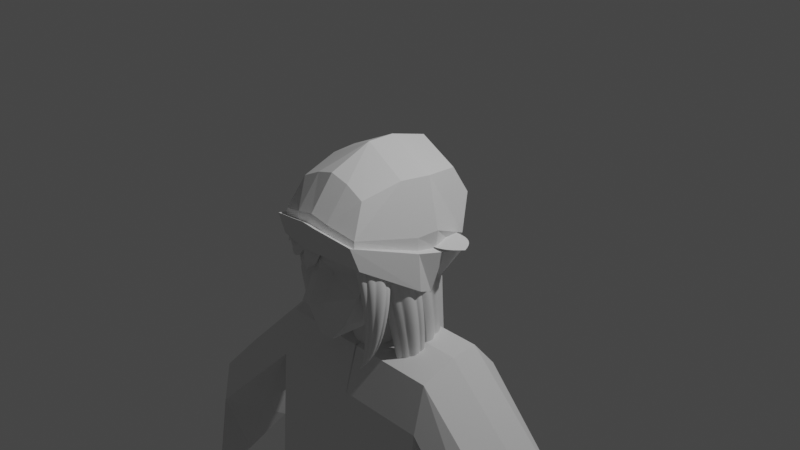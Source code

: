 # Source: angelia-Wip.blend  (saved by Blender 3.6.11; exported with 4.5.12 LTS)
import bpy
from mathutils import Matrix  # noqa: F401  (used for matrix-valued properties, if any)

bpy.ops.wm.read_factory_settings(use_empty=True)
scene = bpy.context.scene
scene.name = 'Scene'

# ---- collections
col_collection = bpy.data.collections.new('Collection'); scene.collection.children.link(col_collection)

# ---- world
world_world = bpy.data.worlds.new('World'); scene.world = world_world
world_world.use_nodes = True; world_world.node_tree.nodes.clear()
_N = world_world.node_tree.nodes; _L = world_world.node_tree.links
n0 = _N.new('ShaderNodeOutputWorld'); n0.name = 'World Output'; n0.location = (300, 300)
n1 = _N.new('ShaderNodeBackground'); n1.name = 'Background'; n1.location = (10, 300)
n1.inputs[0].default_value = (0.05088, 0.05088, 0.05088, 1.0)
_L.new(n1.outputs[0], n0.inputs[0])
n0.is_active_output = True
world_world.color = (0.05088, 0.05088, 0.05088)
world_world.use_sun_shadow = False
world_world.sun_shadow_jitter_overblur = 0.0

# ---- cameras
cam_camera = bpy.data.cameras.new('Camera')
cam_camera.clip_end = 100.0
cam_camera.ortho_scale = 7.314

# ---- lights
light_light = bpy.data.lights.new('Light', 'POINT')
light_light.transmission_factor = 0.0
light_light.energy = 1000.0
light_light.shadow_soft_size = 0.1
light_light.shadow_maximum_resolution = 0.006
light_light.use_absolute_resolution = True

# ---- meshes
me_cube_001 = bpy.data.meshes.new('Cube.001')
me_cube_001.from_pydata([(0.0, -1.117, -0.5157), (0.4269, -0.9466, -0.3828), (0.1111, -1.117, -0.483), (0.4383, -0.9624, 0.2477), (0.4302, -0.5822, -0.7074), (0.3612, -0.8016, 0.544), (0.5214, 0.06384, -0.4037), (0.4228, 0.2027, 0.5875), (0.2114, -1.018, 0.3847), (0.0, -1.026, 0.424), (0.07354, -1.093, -0.04347), (0.1598, -0.8016, 0.6654), (0.0, 0.06384, -0.4037), (0.0, 0.2463, 0.793), (0.5214, 0.3084, -0.005471), (0.5214, -0.2353, -0.4728), (0.5022, -0.1593, 0.6479), (0.4494, -0.9868, -0.02195), (0.0, -0.9635, -0.985), (0.0, -0.8016, 0.716), (0.0, -0.1178, 0.9034), (0.0, -0.2353, -0.566), (0.0, -1.093, -0.04347), (0.6466, -0.21, 0.07042), (0.0, 0.4817, 0.02438), (0.07491, -0.9635, -0.9789), (0.0, -1.243, -0.477), (0.04221, -1.243, -0.4702), (0.04706, -1.093, -0.04347), (0.4806, -0.8698, -0.1825), (0.101, -0.9513, -0.2123), (0.2916, -0.984, -0.7146), (0.5315, -0.4576, -0.4835), (0.6262, -0.3241, 0.06769), (0.4497, -0.4278, 0.6613), (0.0, -0.3958, 0.8751), (0.0, 0.4852, 0.4572), (0.4827, 0.3205, 0.3452), (0.03335, -1.08, -0.1476), (0.0, -1.08, -0.1503), (0.0, -1.007, -0.9628), (0.0768, -1.007, -0.9528), (0.101, -1.003, -0.945), (0.5973, -0.3775, -0.1988), (0.6026, -0.2217, -0.1835), (0.0, 0.2911, -0.2219), (0.5214, 0.2014, -0.1796), (0.0, -1.086, -0.7149), (0.09423, -1.081, -0.714), (0.2811, -1.033, -0.4233)], [], [(10, 8, 9, 22, 28), (24, 36, 37, 14), (23, 16, 34, 33), (2, 49, 30), (21, 15, 32, 4, 25, 18), (0, 2, 27, 26), (16, 20, 35, 34), (7, 13, 20, 16), (25, 41, 40, 18), (9, 8, 11, 19), (12, 6, 15, 21), (4, 31, 42, 25), (17, 3, 8, 10), (15, 44, 43, 32), (6, 46, 44, 15), (14, 37, 7, 16, 23), (12, 45, 46, 6), (8, 3, 5, 11), (26, 27, 38, 39), (28, 38, 30, 10), (30, 29, 17, 10), (25, 42, 41), (31, 4, 1), (32, 43, 29, 1, 4), (33, 34, 5, 3, 17), (34, 35, 19, 11, 5), (37, 36, 13, 7), (39, 38, 28, 22), (30, 38, 27, 2), (40, 41, 48, 47), (41, 42, 31, 48), (29, 43, 33, 17), (46, 45, 24, 14), (43, 44, 23, 33), (44, 46, 14, 23), (47, 48, 2, 0), (48, 31, 1, 49, 2), (30, 49, 1, 29)])
_uv = me_cube_001.uv_layers.new(name='UVMap')
_uv.uv.foreach_set('vector', [0.5, 0.8483, 0.5496, 0.8485, 0.5495, 0.875, 0.5, 0.875, 0.5, 0.8516, 0.5, 0.375, 0.5586, 0.375, 0.5619, 0.5, 0.5, 0.5, 0.5, 0.625, 0.625, 0.625, 0.625, 0.6842, 0.5, 0.6547, 0.4502, 0.848, 0.4522, 0.791, 0.477, 0.8481, 0.25, 0.625, 0.375, 0.625, 0.375, 0.6681, 0.375, 0.75, 0.2773, 0.75, 0.25, 0.75, 0.4465, 0.875, 0.4502, 0.848, 0.4502, 0.8499, 0.4493, 0.875, 0.625, 0.625, 0.75, 0.625, 0.75, 0.6757, 0.625, 0.6842, 0.625, 0.5, 0.75, 0.5, 0.75, 0.625, 0.625, 0.625, 0.375, 0.8477, 0.3807, 0.8477, 0.3805, 0.875, 0.375, 0.875, 0.5495, 0.875, 0.5496, 0.8485, 0.625, 0.8489, 0.625, 0.875, 0.25, 0.5, 0.375, 0.5, 0.375, 0.625, 0.25, 0.625, 0.375, 0.75, 0.4135, 0.7965, 0.3793, 0.842, 0.375, 0.8477, 0.5, 0.75, 0.5501, 0.75, 0.5496, 0.8485, 0.5, 0.8483, 0.375, 0.625, 0.4422, 0.625, 0.4487, 0.6602, 0.375, 0.6681, 0.375, 0.5, 0.4453, 0.5, 0.4422, 0.625, 0.375, 0.625, 0.5, 0.5, 0.5619, 0.5, 0.625, 0.5, 0.625, 0.625, 0.5, 0.625, 0.375, 0.375, 0.4321, 0.375, 0.4453, 0.5, 0.375, 0.5, 0.5496, 0.8485, 0.5501, 0.75, 0.625, 0.75, 0.625, 0.8489, 0.4493, 0.875, 0.4502, 0.8499, 0.4878, 0.8512, 0.4875, 0.875, 0.5, 0.8516, 0.4878, 0.8512, 0.477, 0.8481, 0.5, 0.8483, 0.477, 0.8481, 0.4749, 0.75, 0.5, 0.75, 0.5, 0.8483, 0.375, 0.8477, 0.3793, 0.842, 0.3807, 0.8477, 0.4135, 0.7965, 0.375, 0.75, 0.4485, 0.75, 0.375, 0.6681, 0.4487, 0.6602, 0.4749, 0.75, 0.4485, 0.75, 0.375, 0.75, 0.5, 0.6547, 0.625, 0.6842, 0.625, 0.75, 0.5501, 0.75, 0.5, 0.75, 0.625, 0.6842, 0.75, 0.6757, 0.75, 0.75, 0.7239, 0.75, 0.625, 0.75, 0.5619, 0.5, 0.5586, 0.375, 0.625, 0.375, 0.625, 0.5, 0.4875, 0.875, 0.4878, 0.8512, 0.5, 0.8516, 0.5, 0.875, 0.477, 0.8481, 0.4878, 0.8512, 0.4502, 0.8499, 0.4502, 0.848, 0.3805, 0.875, 0.3807, 0.8477, 0.4144, 0.8478, 0.4171, 0.875, 0.3807, 0.8477, 0.3793, 0.842, 0.4135, 0.7965, 0.4144, 0.8478, 0.4749, 0.75, 0.4487, 0.6602, 0.5, 0.6547, 0.5, 0.75, 0.4453, 0.5, 0.4321, 0.375, 0.5, 0.375, 0.5, 0.5, 0.4487, 0.6602, 0.4422, 0.625, 0.5, 0.625, 0.5, 0.6547, 0.4422, 0.625, 0.4453, 0.5, 0.5, 0.5, 0.5, 0.625, 0.4171, 0.875, 0.4144, 0.8478, 0.4469, 0.848, 0.4465, 0.875, 0.4144, 0.8478, 0.4135, 0.7965, 0.4485, 0.75, 0.4479, 0.791, 0.4469, 0.848, 0.477, 0.8481, 0.4522, 0.791, 0.4536, 0.75, 0.4749, 0.75])
me_cube_001.update()
me_cylinder = bpy.data.meshes.new('Cylinder')
me_cylinder.from_pydata([(0.0, 1.0, -1.0), (0.0, 1.0, 1.0), (0.1951, 0.9808, -1.0), (0.1951, 0.9808, 1.0), (0.3827, 0.9239, -1.0), (0.3827, 0.9239, 1.0), (0.5556, 0.8315, -1.0), (0.5556, 0.8315, 1.0), (0.7071, 0.7071, -1.0), (0.7071, 0.7071, 1.0), (0.8315, 0.5556, -1.0), (0.8315, 0.5556, 1.0), (0.9239, 0.3827, -1.0), (0.9239, 0.3827, 1.0), (0.9808, 0.1951, -1.0), (0.9808, 0.1951, 1.0), (1.0, 0.0, -1.0), (1.0, 0.0, 1.0), (0.9808, -0.1951, -1.0), (0.9808, -0.1951, 1.0), (0.9239, -0.3827, -1.0), (0.9239, -0.3827, 1.0), (0.8315, -0.5556, -1.0), (0.8315, -0.5556, 1.0), (0.7071, -0.7071, -1.0), (0.7071, -0.7071, 1.0), (0.5556, -0.8315, -1.0), (0.5556, -0.8315, 1.0), (0.3827, -0.9239, -1.0), (0.3827, -0.9239, 1.0), (0.1951, -0.9808, -1.0), (0.1951, -0.9808, 1.0), (0.0, -1.0, -1.0), (0.0, -1.0, 1.0), (-0.1951, -0.9808, -1.0), (-0.1951, -0.9808, 1.0), (-0.3827, -0.9239, -1.0), (-0.3827, -0.9239, 1.0), (-0.5556, -0.8315, -1.0), (-0.5556, -0.8315, 1.0), (-0.7071, -0.7071, -1.0), (-0.7071, -0.7071, 1.0), (-0.8315, -0.5556, -1.0), (-0.8315, -0.5556, 1.0), (-0.9239, -0.3827, -1.0), (-0.9239, -0.3827, 1.0), (-0.9808, -0.1951, -1.0), (-0.9808, -0.1951, 1.0), (-1.0, 0.0, -1.0), (-1.0, 0.0, 1.0), (-0.9808, 0.1951, -1.0), (-0.9808, 0.1951, 1.0), (-0.9239, 0.3827, -1.0), (-0.9239, 0.3827, 1.0), (-0.8315, 0.5556, -1.0), (-0.8315, 0.5556, 1.0), (-0.7071, 0.7071, -1.0), (-0.7071, 0.7071, 1.0), (-0.5556, 0.8315, -1.0), (-0.5556, 0.8315, 1.0), (-0.3827, 0.9239, -1.0), (-0.3827, 0.9239, 1.0), (-0.1951, 0.9808, -1.0), (-0.1951, 0.9808, 1.0)], [], [(0, 1, 3, 2), (2, 3, 5, 4), (4, 5, 7, 6), (6, 7, 9, 8), (8, 9, 11, 10), (10, 11, 13, 12), (12, 13, 15, 14), (14, 15, 17, 16), (16, 17, 19, 18), (18, 19, 21, 20), (20, 21, 23, 22), (22, 23, 25, 24), (24, 25, 27, 26), (26, 27, 29, 28), (28, 29, 31, 30), (30, 31, 33, 32), (32, 33, 35, 34), (34, 35, 37, 36), (36, 37, 39, 38), (38, 39, 41, 40), (40, 41, 43, 42), (42, 43, 45, 44), (44, 45, 47, 46), (46, 47, 49, 48), (48, 49, 51, 50), (50, 51, 53, 52), (52, 53, 55, 54), (54, 55, 57, 56), (56, 57, 59, 58), (58, 59, 61, 60), (3, 1, 63, 61, 59, 57, 55, 53, 51, 49, 47, 45, 43, 41, 39, 37, 35, 33, 31, 29, 27, 25, 23, 21, 19, 17, 15, 13, 11, 9, 7, 5), (60, 61, 63, 62), (62, 63, 1, 0), (0, 2, 4, 6, 8, 10, 12, 14, 16, 18, 20, 22, 24, 26, 28, 30, 32, 34, 36, 38, 40, 42, 44, 46, 48, 50, 52, 54, 56, 58, 60, 62)])
_uv = me_cylinder.uv_layers.new(name='UVMap')
_uv.uv.foreach_set('vector', [1.0, 0.5, 1.0, 1.0, 0.9688, 1.0, 0.9688, 0.5, 0.9688, 0.5, 0.9688, 1.0, 0.9375, 1.0, 0.9375, 0.5, 0.9375, 0.5, 0.9375, 1.0, 0.9062, 1.0, 0.9062, 0.5, 0.9062, 0.5, 0.9062, 1.0, 0.875, 1.0, 0.875, 0.5, 0.875, 0.5, 0.875, 1.0, 0.8438, 1.0, 0.8438, 0.5, 0.8438, 0.5, 0.8438, 1.0, 0.8125, 1.0, 0.8125, 0.5, 0.8125, 0.5, 0.8125, 1.0, 0.7812, 1.0, 0.7812, 0.5, 0.7812, 0.5, 0.7812, 1.0, 0.75, 1.0, 0.75, 0.5, 0.75, 0.5, 0.75, 1.0, 0.7188, 1.0, 0.7188, 0.5, 0.7188, 0.5, 0.7188, 1.0, 0.6875, 1.0, 0.6875, 0.5, 0.6875, 0.5, 0.6875, 1.0, 0.6562, 1.0, 0.6562, 0.5, 0.6562, 0.5, 0.6562, 1.0, 0.625, 1.0, 0.625, 0.5, 0.625, 0.5, 0.625, 1.0, 0.5938, 1.0, 0.5938, 0.5, 0.5938, 0.5, 0.5938, 1.0, 0.5625, 1.0, 0.5625, 0.5, 0.5625, 0.5, 0.5625, 1.0, 0.5312, 1.0, 0.5312, 0.5, 0.5312, 0.5, 0.5312, 1.0, 0.5, 1.0, 0.5, 0.5, 0.5, 0.5, 0.5, 1.0, 0.4688, 1.0, 0.4688, 0.5, 0.4688, 0.5, 0.4688, 1.0, 0.4375, 1.0, 0.4375, 0.5, 0.4375, 0.5, 0.4375, 1.0, 0.4062, 1.0, 0.4062, 0.5, 0.4062, 0.5, 0.4062, 1.0, 0.375, 1.0, 0.375, 0.5, 0.375, 0.5, 0.375, 1.0, 0.3438, 1.0, 0.3438, 0.5, 0.3438, 0.5, 0.3438, 1.0, 0.3125, 1.0, 0.3125, 0.5, 0.3125, 0.5, 0.3125, 1.0, 0.2812, 1.0, 0.2812, 0.5, 0.2812, 0.5, 0.2812, 1.0, 0.25, 1.0, 0.25, 0.5, 0.25, 0.5, 0.25, 1.0, 0.2188, 1.0, 0.2188, 0.5, 0.2188, 0.5, 0.2188, 1.0, 0.1875, 1.0, 0.1875, 0.5, 0.1875, 0.5, 0.1875, 1.0, 0.1562, 1.0, 0.1562, 0.5, 0.1562, 0.5, 0.1562, 1.0, 0.125, 1.0, 0.125, 0.5, 0.125, 0.5, 0.125, 1.0, 0.09375, 1.0, 0.09375, 0.5, 0.09375, 0.5, 0.09375, 1.0, 0.0625, 1.0, 0.0625, 0.5, 0.2968, 0.4854, 0.25, 0.49, 0.2032, 0.4854, 0.1582, 0.4717, 0.1167, 0.4496, 0.08029, 0.4197, 0.05045, 0.3833, 0.02827, 0.3418, 0.01461, 0.2968, 0.01, 0.25, 0.01461, 0.2032, 0.02827, 0.1582, 0.05045, 0.1167, 0.08029, 0.08029, 0.1167, 0.05045, 0.1582, 0.02827, 0.2032, 0.01461, 0.25, 0.01, 0.2968, 0.01461, 0.3418, 0.02827, 0.3833, 0.05045, 0.4197, 0.08029, 0.4496, 0.1167, 0.4717, 0.1582, 0.4854, 0.2032, 0.49, 0.25, 0.4854, 0.2968, 0.4717, 0.3418, 0.4496, 0.3833, 0.4197, 0.4197, 0.3833, 0.4496, 0.3418, 0.4717, 0.0625, 0.5, 0.0625, 1.0, 0.03125, 1.0, 0.03125, 0.5, 0.03125, 0.5, 0.03125, 1.0, 0.0, 1.0, 0.0, 0.5, 0.75, 0.49, 0.7968, 0.4854, 0.8418, 0.4717, 0.8833, 0.4496, 0.9197, 0.4197, 0.9496, 0.3833, 0.9717, 0.3418, 0.9854, 0.2968, 0.99, 0.25, 0.9854, 0.2032, 0.9717, 0.1582, 0.9496, 0.1167, 0.9197, 0.08029, 0.8833, 0.05045, 0.8418, 0.02827, 0.7968, 0.01461, 0.75, 0.01, 0.7032, 0.01461, 0.6582, 0.02827, 0.6167, 0.05045, 0.5803, 0.08029, 0.5504, 0.1167, 0.5283, 0.1582, 0.5146, 0.2032, 0.51, 0.25, 0.5146, 0.2968, 0.5283, 0.3418, 0.5504, 0.3833, 0.5803, 0.4197, 0.6167, 0.4496, 0.6582, 0.4717, 0.7032, 0.4854])
me_cylinder.update()
me_cube_002 = bpy.data.meshes.new('Cube.002')
me_cube_002.from_pydata([(1.166, -0.741, -2.911), (0.9943, -0.6098, 1.006), (1.129, 0.3915, -2.677), (1.027, 0.06665, 1.194), (0.0, 0.5075, -2.642), (0.0, 0.06665, 1.194), (1.026, 0.5346, -0.3815), (1.163, -0.1534, -2.84), (1.007, -0.2178, 1.156), (0.9777, -0.8554, -0.4668), (0.0, -0.8611, -2.926), (-0.005651, -0.6098, 1.006), (0.0, -0.2178, 1.156), (0.0, -0.1496, -2.839), (0.0, -0.8574, -0.503), (1.149, -0.146, -0.4754), (0.0, 0.5346, -0.3181), (1.012, 0.489, -1.345), (1.04, -0.8754, -1.561), (0.0, -0.8557, -1.579), (1.11, -0.1648, -1.514), (0.0, 0.519, -1.337), (1.027, 0.3579, 0.8516), (1.012, -0.7583, 0.4892), (-0.002134, -0.7583, 0.4892), (1.123, -0.1688, 0.05647), (0.0, 0.3579, 0.8516), (2.428, -0.1973, -0.2435), (2.415, -0.5893, -0.3933), (2.448, 0.0872, -0.2053), (2.225, 0.2977, -0.3496), (2.211, -0.8186, -0.712), (2.259, -0.2888, -1.133), (3.016, 0.005836, -1.794), (3.004, -0.3862, -1.944), (3.037, 0.2903, -1.756), (2.814, 0.5008, -1.9), (2.799, -0.6154, -2.262), (2.848, -0.08569, -2.187), (1.284, -0.1496, -2.839), (1.243, 0.5075, -2.642), (1.288, -0.8611, -2.926), (0.121, -0.741, -2.911), (0.121, -0.1496, -2.839), (0.121, 0.3915, -2.677), (0.1208, 0.181, -4.83), (0.1208, -0.4103, -4.902), (0.1208, 0.7222, -4.668), (1.086, 0.1773, -4.831), (1.052, 0.7222, -4.668), (1.089, -0.4103, -4.902), (0.1202, 0.9353, -7.697), (0.1202, 0.3439, -7.77), (0.1202, 1.476, -7.536), (1.085, 0.9315, -7.699), (1.051, 1.476, -7.536), (1.089, 0.3439, -7.77)], [], [(26, 5, 3, 22), (8, 1, 28, 27), (42, 43, 45, 46), (8, 12, 11, 1), (3, 5, 12, 8), (44, 2, 49, 47), (18, 9, 14, 19), (23, 1, 11, 24), (20, 15, 9, 18), (17, 6, 15, 20), (1, 23, 31, 28), (21, 16, 6, 17), (4, 21, 17, 40), (40, 17, 20, 39), (39, 20, 18, 41), (41, 18, 19, 10), (6, 22, 25, 15), (9, 23, 24, 14), (15, 25, 23, 9), (16, 26, 22, 6), (31, 32, 38, 37), (29, 27, 33, 35), (22, 3, 29, 30), (23, 25, 32, 31), (25, 22, 30, 32), (3, 8, 27, 29), (38, 33, 34, 37), (36, 35, 33, 38), (30, 29, 35, 36), (27, 28, 34, 33), (32, 30, 36, 38), (28, 31, 37, 34), (7, 2, 40, 39), (42, 0, 41, 10), (2, 44, 4, 40), (0, 7, 39, 41), (43, 42, 10, 13), (44, 43, 13, 4), (50, 46, 52, 56), (48, 50, 56, 54), (2, 7, 48, 49), (7, 0, 50, 48), (43, 44, 47, 45), (0, 42, 46, 50), (51, 54, 56, 52), (53, 55, 54, 51), (46, 45, 51, 52), (47, 49, 55, 53), (49, 48, 54, 55), (45, 47, 53, 51)])
_uv = me_cube_002.uv_layers.new(name='UVMap')
_uv.uv.foreach_set('vector', [0.5472, 0.375, 0.625, 0.375, 0.625, 0.5, 0.5472, 0.5, 0.625, 0.625, 0.625, 0.75, 0.625, 0.75, 0.625, 0.625, 0.2625, 0.7289, 0.2625, 0.625, 0.2625, 0.625, 0.2625, 0.7289, 0.625, 0.625, 0.75, 0.625, 0.75, 0.75, 0.625, 0.75, 0.625, 0.5, 0.75, 0.5, 0.75, 0.625, 0.625, 0.625, 0.2628, 0.5221, 0.3621, 0.5221, 0.3621, 0.5221, 0.2628, 0.5221, 0.4283, 0.75, 0.5, 0.75, 0.5, 0.875, 0.4283, 0.875, 0.5472, 0.75, 0.625, 0.75, 0.625, 0.875, 0.5472, 0.875, 0.4283, 0.625, 0.5, 0.625, 0.5, 0.75, 0.4283, 0.75, 0.4283, 0.5, 0.5, 0.5, 0.5, 0.625, 0.4283, 0.625, 0.625, 0.75, 0.5472, 0.75, 0.5472, 0.75, 0.625, 0.75, 0.4283, 0.375, 0.5, 0.375, 0.5, 0.5, 0.4283, 0.5, 0.375, 0.375, 0.4283, 0.375, 0.4283, 0.5, 0.375, 0.5, 0.375, 0.5, 0.4283, 0.5, 0.4283, 0.625, 0.375, 0.625, 0.375, 0.625, 0.4283, 0.625, 0.4283, 0.75, 0.375, 0.75, 0.375, 0.75, 0.4283, 0.75, 0.4283, 0.875, 0.375, 0.875, 0.5, 0.5, 0.5472, 0.5, 0.5472, 0.625, 0.5, 0.625, 0.5, 0.75, 0.5472, 0.75, 0.5472, 0.875, 0.5, 0.875, 0.5, 0.625, 0.5472, 0.625, 0.5472, 0.75, 0.5, 0.75, 0.5, 0.375, 0.5472, 0.375, 0.5472, 0.5, 0.5, 0.5, 0.5472, 0.75, 0.5472, 0.625, 0.5472, 0.625, 0.5472, 0.75, 0.625, 0.5, 0.625, 0.625, 0.625, 0.625, 0.625, 0.5, 0.5472, 0.5, 0.625, 0.5, 0.625, 0.5, 0.5472, 0.5, 0.5472, 0.75, 0.5472, 0.625, 0.5472, 0.625, 0.5472, 0.75, 0.5472, 0.625, 0.5472, 0.5, 0.5472, 0.5, 0.5472, 0.625, 0.625, 0.5, 0.625, 0.625, 0.625, 0.625, 0.625, 0.5, 0.5472, 0.625, 0.625, 0.625, 0.625, 0.75, 0.5472, 0.75, 0.5472, 0.5, 0.625, 0.5, 0.625, 0.625, 0.5472, 0.625, 0.5472, 0.5, 0.625, 0.5, 0.625, 0.5, 0.5472, 0.5, 0.625, 0.625, 0.625, 0.75, 0.625, 0.75, 0.625, 0.625, 0.5472, 0.625, 0.5472, 0.5, 0.5472, 0.5, 0.5472, 0.625, 0.625, 0.75, 0.5472, 0.75, 0.5472, 0.75, 0.625, 0.75, 0.3625, 0.6257, 0.3621, 0.5221, 0.375, 0.5, 0.375, 0.625, 0.2625, 0.7289, 0.3625, 0.7289, 0.375, 0.75, 0.25, 0.75, 0.3621, 0.5221, 0.2628, 0.5221, 0.25, 0.5, 0.375, 0.5, 0.3625, 0.7289, 0.3625, 0.6257, 0.375, 0.625, 0.375, 0.75, 0.2625, 0.625, 0.2625, 0.7289, 0.25, 0.75, 0.25, 0.625, 0.2628, 0.5221, 0.2625, 0.625, 0.25, 0.625, 0.25, 0.5, 0.3625, 0.7289, 0.2625, 0.7289, 0.2625, 0.7289, 0.3625, 0.7289, 0.3625, 0.6257, 0.3625, 0.7289, 0.3625, 0.7289, 0.3625, 0.6257, 0.3621, 0.5221, 0.3625, 0.6257, 0.3625, 0.6257, 0.3621, 0.5221, 0.3625, 0.6257, 0.3625, 0.7289, 0.3625, 0.7289, 0.3625, 0.6257, 0.2625, 0.625, 0.2628, 0.5221, 0.2628, 0.5221, 0.2625, 0.625, 0.3625, 0.7289, 0.2625, 0.7289, 0.2625, 0.7289, 0.3625, 0.7289, 0.2625, 0.625, 0.3625, 0.6257, 0.3625, 0.7289, 0.2625, 0.7289, 0.2628, 0.5221, 0.3621, 0.5221, 0.3625, 0.6257, 0.2625, 0.625, 0.2625, 0.7289, 0.2625, 0.625, 0.2625, 0.625, 0.2625, 0.7289, 0.2628, 0.5221, 0.3621, 0.5221, 0.3621, 0.5221, 0.2628, 0.5221, 0.3621, 0.5221, 0.3625, 0.6257, 0.3625, 0.6257, 0.3621, 0.5221, 0.2625, 0.625, 0.2628, 0.5221, 0.2628, 0.5221, 0.2625, 0.625])
me_cube_002.use_mirror_x = True
me_cube_002.update()
me_cube_003 = bpy.data.meshes.new('Cube.003')
me_cube_003.from_pydata([(0.4958, -1.032, 0.2883), (0.4126, -0.8609, 0.6114), (0.4512, 0.3047, 0.6221), (0.2053, -1.116, 0.3862), (0.0, -1.125, 0.432), (0.04495, -1.079, 0.07237), (0.2049, -0.8552, 0.7128), (0.0, 0.3355, 0.8292), (0.3905, -0.08203, -0.4877), (0.5436, -0.1164, 0.6924), (0.4158, -0.9984, 0.02692), (0.0, -0.8637, 0.7717), (0.0, -0.09238, 0.951), (0.0, -1.079, 0.07237), (0.5136, -0.2408, -0.4852), (0.0, 0.1728, -0.5289), (0.01414, -1.079, 0.07237), (0.5784, -0.498, -0.2974), (0.4825, -0.4289, 0.7081), (0.0, -0.3916, 0.9568), (0.0, 0.5588, 0.4616), (0.521, 0.4417, 0.3403), (0.6555, -0.368, 0.1537), (0.5977, 0.3009, -0.03944), (0.6941, -0.1449, 0.1712), (0.0, 0.5748, 0.06321), (0.539, 0.2401, -0.1693), (0.5029, -1.04, 0.2128), (0.6771, -0.148, -0.02077), (0.0, 0.4805, -0.1963), (0.1654, -1.138, 0.3081), (0.6581, -0.3772, 0.02138), (0.0, -1.148, 0.328), (0.6481, 0.2821, -0.1786), (0.4906, 0.01262, -0.5563), (0.5277, -1.114, 0.2549), (0.5524, -1.026, -0.006364), (0.0, -1.218, 0.09379), (0.0, -1.218, 0.09379), (0.7318, -0.4023, -0.3869), (0.656, -0.1851, -0.5013), (0.7636, -0.1235, -0.04248), (0.0, 0.3029, -0.5492), (0.0, 0.5323, -0.2269), (0.1405, -1.226, 0.3641), (0.002377, -1.218, 0.09379), (0.7153, -0.4148, 0.02069), (0.0, -1.237, 0.387)], [], [(29, 26, 33, 43), (29, 25, 23, 26), (28, 24, 22, 31), (9, 12, 19, 18), (2, 7, 12, 9), (4, 3, 6, 11), (27, 0, 3, 30), (26, 23, 24, 28), (3, 0, 1, 6), (31, 22, 0, 27), (18, 19, 11, 6, 1), (21, 20, 7, 2), (28, 31, 46, 41), (23, 25, 20, 21), (22, 24, 9, 18), (0, 22, 18, 1), (24, 23, 21, 2, 9), (13, 16, 37, 38), (27, 30, 44, 35), (26, 28, 41, 33), (8, 15, 42, 34), (32, 30, 3, 4), (45, 44, 47, 38, 37), (39, 46, 35, 36), (34, 33, 41, 40), (36, 35, 44, 45), (40, 41, 46, 39), (42, 43, 33, 34), (10, 17, 39, 36), (5, 10, 36, 45), (30, 32, 47, 44), (14, 8, 34, 40), (16, 5, 45, 37), (31, 27, 35, 46), (17, 14, 40, 39)])
_uv = me_cube_003.uv_layers.new(name='UVMap')
_uv.uv.foreach_set('vector', [0.5206, 0.375, 0.5264, 0.5, 0.5264, 0.5, 0.5206, 0.375, 0.5206, 0.375, 0.5274, 0.375, 0.5352, 0.5, 0.5264, 0.5, 0.5486, 0.625, 0.5647, 0.625, 0.5619, 0.6693, 0.5465, 0.6657, 0.625, 0.625, 0.75, 0.625, 0.75, 0.6757, 0.625, 0.6842, 0.625, 0.5, 0.75, 0.5, 0.75, 0.625, 0.625, 0.625, 0.5495, 0.875, 0.5496, 0.8485, 0.625, 0.8489, 0.625, 0.875, 0.5376, 0.75, 0.5501, 0.75, 0.5496, 0.8485, 0.5373, 0.8484, 0.5264, 0.5, 0.5352, 0.5, 0.5647, 0.625, 0.5486, 0.625, 0.5496, 0.8485, 0.5501, 0.75, 0.625, 0.75, 0.625, 0.8489, 0.5465, 0.6657, 0.5619, 0.6693, 0.5501, 0.75, 0.5376, 0.75, 0.625, 0.6842, 0.75, 0.6757, 0.75, 0.75, 0.7239, 0.75, 0.625, 0.75, 0.5619, 0.5, 0.5586, 0.375, 0.625, 0.375, 0.625, 0.5, 0.5486, 0.625, 0.5465, 0.6657, 0.5465, 0.6657, 0.5486, 0.625, 0.5352, 0.5, 0.5274, 0.375, 0.5586, 0.375, 0.5619, 0.5, 0.5619, 0.6693, 0.5647, 0.625, 0.625, 0.625, 0.625, 0.6842, 0.5501, 0.75, 0.5619, 0.6693, 0.625, 0.6842, 0.625, 0.75, 0.5647, 0.625, 0.5352, 0.5, 0.5619, 0.5, 0.625, 0.5, 0.625, 0.625, 0.0, 0.0, 0.0, 0.0, 0.0, 0.0, 0.0, 0.0, 0.5376, 0.75, 0.5373, 0.8484, 0.5373, 0.8484, 0.5376, 0.75, 0.5264, 0.5, 0.5486, 0.625, 0.5486, 0.625, 0.5264, 0.5, 0.0, 0.0, 0.0, 0.0, 0.0, 0.0, 0.0, 0.0, 0.5352, 0.875, 0.5373, 0.8484, 0.5496, 0.8485, 0.5495, 0.875, 0.5, 0.8483, 0.5373, 0.8484, 0.5352, 0.875, 0.5, 0.875, 0.5, 0.8516, 0.5, 0.6547, 0.5465, 0.6657, 0.5376, 0.75, 0.5, 0.75, 0.5, 0.5, 0.5264, 0.5, 0.5486, 0.625, 0.5, 0.625, 0.5, 0.75, 0.5376, 0.75, 0.5373, 0.8484, 0.5, 0.8483, 0.5, 0.625, 0.5486, 0.625, 0.5465, 0.6657, 0.5, 0.6547, 0.5, 0.375, 0.5206, 0.375, 0.5264, 0.5, 0.5, 0.5, 0.0, 0.0, 0.0, 0.0, 0.0, 0.0, 0.0, 0.0, 0.0, 0.0, 0.0, 0.0, 0.0, 0.0, 0.0, 0.0, 0.5373, 0.8484, 0.5352, 0.875, 0.5352, 0.875, 0.5373, 0.8484, 0.0, 0.0, 0.0, 0.0, 0.0, 0.0, 0.0, 0.0, 0.0, 0.0, 0.0, 0.0, 0.0, 0.0, 0.0, 0.0, 0.5465, 0.6657, 0.5376, 0.75, 0.5376, 0.75, 0.5465, 0.6657, 0.0, 0.0, 0.0, 0.0, 0.0, 0.0, 0.0, 0.0])
me_cube_003.update()

# ---- curves / text
cu_nurbspath = bpy.data.curves.new('NurbsPath', 'CURVE')
cu_nurbspath.dimensions = '3D'
_sp = cu_nurbspath.splines.new('NURBS'); _sp.points.add(4)
_sp.points.foreach_set('co', [2.058, 3.578, 0.411, 1.0, 3.017, 3.688, -0.8884, 1.0, 2.815, 3.427, -3.47, 1.0, 2.308, 3.832, -5.141, 1.0, 1.691, 3.384, -6.021, 1.0])
_sp.points.foreach_set('radius', [1.065, 0.8117, 0.4409, 0.4179, 0.05306])
_sp.points.foreach_set('tilt', [0.04014, 0.2357, 1.623, 0.762, 0.0])
_sp.order_u = 5
_sp.order_v = 0
_sp.use_endpoint_u = True
_sp = cu_nurbspath.splines.new('NURBS'); _sp.points.add(4)
_sp.points.foreach_set('co', [-2.434, 3.676, 0.5521, 1.0, -2.798, 3.865, -0.608, 1.0, -2.683, 4.14, -3.136, 1.0, -2.303, 3.934, -4.178, 1.0, -1.894, 3.999, -5.738, 1.0])
_sp.points.foreach_set('radius', [1.02, 1.02, 0.6891, 0.6891, 0.05306])
_sp.points.foreach_set('tilt', [5.583, 5.239, 5.123, 5.608, 5.3])
_sp.order_u = 5
_sp.order_v = 0
_sp.use_endpoint_u = True
_sp = cu_nurbspath.splines.new('NURBS'); _sp.points.add(4)
_sp.points.foreach_set('co', [-0.5256, 2.755, 1.274, 1.0, 0.1051, 2.083, 0.4122, 1.0, -0.06969, 2.067, -0.04029, 1.0, -0.2296, 2.109, -0.3833, 1.0, -0.4747, 2.124, -0.9906, 1.0])
_sp.points.foreach_set('radius', [1.065, 0.4947, 0.828, 0.2547, 0.02245])
_sp.points.foreach_set('tilt', [1.08, -0.1123, 1.372, 0.511, -0.251])
_sp.order_u = 5
_sp.order_v = 0
_sp.use_endpoint_u = True
_sp = cu_nurbspath.splines.new('NURBS'); _sp.points.add(5)
_sp.points.foreach_set('co', [-1.117, 2.892, 1.682, 1.0, -0.8022, 2.284, 0.459, 1.0, -1.035, 2.247, -0.3778, 1.0, -1.828, 2.591, 0.0637, 1.0, -2.765, 2.877, -0.3371, 1.0, -2.801, 2.92, -0.6579, 1.0])
_sp.points.foreach_set('radius', [0.7996, 0.471, 0.7237, 0.48, 0.01686, 0.01686])
_sp.points.foreach_set('tilt', [1.528, 0.3351, 1.819, 0.9584, 0.1964, 0.1964])
_sp.order_u = 5
_sp.order_v = 0
_sp.use_endpoint_u = True
_sp = cu_nurbspath.splines.new('NURBS'); _sp.points.add(4)
_sp.points.foreach_set('co', [-2.677, 5.547, -0.02563, 1.0, -3.075, 5.774, -0.9746, 1.0, -2.902, 6.194, -3.338, 1.0, -2.341, 5.94, -8.417, 1.0, -1.97, 6.002, -9.614, 1.0])
_sp.points.foreach_set('radius', [1.396, 1.396, 0.9712, 0.943, 0.07261])
_sp.points.foreach_set('tilt', [5.999, 5.655, 5.539, 6.024, 5.716])
_sp.order_u = 5
_sp.order_v = 0
_sp.use_endpoint_u = True
_sp = cu_nurbspath.splines.new('NURBS'); _sp.points.add(4)
_sp.points.foreach_set('co', [-1.59, 6.831, 0.1916, 1.0, -2.021, 7.076, -0.8342, 1.0, -1.833, 7.53, -3.389, 1.0, -1.227, 7.256, -8.878, 1.0, -0.8261, 7.322, -10.17, 1.0])
_sp.points.foreach_set('radius', [2.319, 2.319, 1.614, 1.891, 0.1206])
_sp.points.foreach_set('tilt', [6.63, 6.286, 6.17, 6.655, 6.347])
_sp.order_u = 5
_sp.order_v = 0
_sp.use_endpoint_u = True
_sp = cu_nurbspath.splines.new('NURBS'); _sp.points.add(4)
_sp.points.foreach_set('co', [-0.4422, 7.815, 0.179, 1.0, -0.8983, 7.821, -0.9226, 1.0, -0.6023, 8.602, -3.388, 1.0, 0.5006, 8.344, -9.154, 1.0, 1.263, 8.355, -10.75, 1.0])
_sp.points.foreach_set('radius', [2.319, 2.319, 1.614, 1.924, 0.1206])
_sp.points.foreach_set('tilt', [7.236, 8.123, 6.776, 7.261, 6.953])
_sp.order_u = 5
_sp.order_v = 0
_sp.use_endpoint_u = True
_sp = cu_nurbspath.splines.new('NURBS'); _sp.points.add(4)
_sp.points.foreach_set('co', [2.215, 7.116, -0.463, 1.0, 1.811, 7.379, -1.495, 1.0, 2.054, 7.818, -4.048, 1.0, 2.151, 7.957, -8.502, 1.0, 2.443, 8.306, -10.69, 1.0])
_sp.points.foreach_set('radius', [2.319, 2.319, 1.614, 1.567, 0.1206])
_sp.points.foreach_set('tilt', [8.416, 8.073, 7.957, 8.442, 8.133])
_sp.order_u = 5
_sp.order_v = 0
_sp.use_endpoint_u = True
_sp = cu_nurbspath.splines.new('NURBS'); _sp.points.add(4)
_sp.points.foreach_set('co', [2.252, 4.638, 0.1554, 1.0, 2.82, 5.126, -1.645, 1.0, 3.088, 5.61, -4.453, 1.0, 2.692, 6.035, -7.56, 1.0, 2.305, 5.945, -9.856, 1.0])
_sp.points.foreach_set('radius', [1.137, 1.137, 0.7913, 0.7683, 0.05916])
_sp.points.foreach_set('tilt', [7.162, 7.847, 7.679, 8.199, 5.803])
_sp.order_u = 5
_sp.order_v = 0
_sp.use_endpoint_u = True
cu_nurbspath.use_path = True
cu_nurbspath.bevel_mode = 'OBJECT'
cu_nurbspath.bevel_depth = 0.05
cu_nurbspath.fill_mode = 'FULL'
cu_polygon = bpy.data.curves.new('Polygon', 'CURVE')
cu_polygon.dimensions = '2D'
_sp = cu_polygon.splines.new('BEZIER'); _sp.bezier_points.add(7)
_sp.bezier_points.foreach_set('co', [0.07383, 0.3139, 0.0, 0.5204, 0.2023, 0.0, 0.9327, -0.007977, 0.0, 0.542, -0.1907, 0.0, 0.05343, -0.2732, 0.0, -0.5233, -0.1641, 0.0, -0.9235, -0.001888, 0.0, -0.6325, 0.1427, 0.0])
_sp.bezier_points.foreach_set('handle_left', [-0.3011, 0.4338, 0.0, 0.4603, 0.3405, 0.0, 0.8368, 0.2361, 0.0, 0.6803, -0.1792, 0.0, 0.367, -0.4197, 0.0, -0.3862, -0.3275, 0.0, -0.8902, -0.149, 0.0, -0.7702, 0.1367, 0.0])
_sp.bezier_points.foreach_set('handle_right', [0.2516, 0.3587, 0.0, 0.6968, 0.1953, 0.0, 0.7879, -0.1965, 0.0, 0.4312, -0.3044, 0.0, -0.2158, -0.4139, 0.0, -0.7574, -0.1943, 0.0, -0.7973, 0.1133, 0.0, -0.4371, 0.349, 0.0])
_sp.use_cyclic_u = True
_sp.use_endpoint_u = True
cu_polygon.use_path = True
cu_polygon.bevel_mode = 'OBJECT'
cu_polygon.bevel_profile.use_clip = True
cu_polygon.fill_mode = 'BOTH'

# ---- objects
ob_light = bpy.data.objects.new('Light', light_light)
ob_camera = bpy.data.objects.new('Camera', cam_camera)
ob_cube = bpy.data.objects.new('Cube', me_cube_001)
ob_cylinder = bpy.data.objects.new('Cylinder', me_cylinder)
ob_cube_001 = bpy.data.objects.new('Cube.001', me_cube_002)
ob_cube_002 = bpy.data.objects.new('Cube.002', me_cube_003)
ob_nurbspath = bpy.data.objects.new('NurbsPath', cu_nurbspath)
ob_polygon = bpy.data.objects.new('Polygon', cu_polygon)

# ---- transforms, parenting, visibility, modifiers, constraints
ob_light.location = (4.076, 1.005, 5.904)
ob_light.rotation_euler = (0.6503, 0.05522, 1.866)
ob_light.lock_rotations_4d = False
ob_light.empty_display_type = 'ARROWS'
ob_light.color = (0.0, 0.0, 0.0, 0.0)
ob_light.lineart.crease_threshold = 0.0
ob_camera.location = (7.359, -6.926, 4.958)
ob_camera.rotation_euler = (1.109, 0.0, 0.8149)
ob_camera.lock_rotations_4d = False
ob_camera.empty_display_type = 'ARROWS'
ob_camera.color = (0.0, 0.0, 0.0, 0.0)
ob_camera.display_type = 'WIRE'
ob_camera.lineart.crease_threshold = 0.0
ob_cube.location = (0.0, 0.0, 0.0)
_m = ob_cube.modifiers.new('Mirror', 'MIRROR')
_m.use_clip = True
_m = ob_cube.modifiers.new('Solidify', 'SOLIDIFY')
_m.thickness = 0.09
ob_cylinder.location = (0.006378, -0.3184, -0.9164)
ob_cylinder.rotation_euler = (0.1807, 3.991e-17, 3.616e-18)
ob_cylinder.scale = (0.2891, 0.2891, 0.2891)
ob_cube_001.location = (0.0, 0.0, -2.251)
ob_cube_001.use_mesh_mirror_x = True
_m = ob_cube_001.modifiers.new('Mirror', 'MIRROR')
_m.use_clip = True
ob_cube_002.location = (0.0, 0.0, 0.0)
_m = ob_cube_002.modifiers.new('Mirror', 'MIRROR')
_m.use_clip = True
_m = ob_cube_002.modifiers.new('Solidify', 'SOLIDIFY')
_m.thickness = 0.09
ob_nurbspath.location = (0.0, -1.569, 0.0)
ob_nurbspath.scale = (0.2067, 0.2067, 0.2067)
ob_polygon.location = (0.0, 0.0, 0.0)
cu_nurbspath.bevel_object = ob_polygon

# ---- collection membership
col_collection.objects.link(ob_light)
col_collection.objects.link(ob_camera)
col_collection.objects.link(ob_cube)
col_collection.objects.link(ob_cylinder)
col_collection.objects.link(ob_cube_001)
col_collection.objects.link(ob_cube_002)
col_collection.objects.link(ob_nurbspath)
col_collection.objects.link(ob_polygon)

# ---- scene / render settings (as saved in the file)
scene.camera = ob_camera
scene.frame_start = 1; scene.frame_end = 250; scene.frame_set(1)
scene.render.engine = 'BLENDER_EEVEE_NEXT'
scene.cycles.sampling_pattern = 'TABULATED_SOBOL'
scene.view_settings.view_transform = 'Filmic'
bpy.context.view_layer.update()
